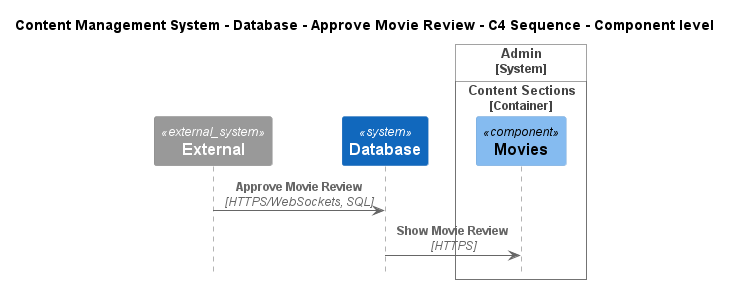

The diagram above was rendered by PlantUML. Its source (embedded in the PNG):
@startuml
!include ..\..\..\..\..\.c4s\C4_Sequence.puml

title Content Management System - Database - Approve Movie Review - C4 Sequence - Component level

System_Ext(C4InterFlow.SoftwareSystems.ExternalSystem, "External", "")
System(ContentManagementSystem.SoftwareSystems.Database, "Database", "Stores user registration information, data, access logs, etc.")

System_Boundary(ContentManagementSystem.SoftwareSystems.Admin, "Admin")
    
Container_Boundary(ContentManagementSystem.SoftwareSystems.Admin.Containers.ContentSections, "Content Sections")
    Component(ContentManagementSystem.SoftwareSystems.Admin.Containers.ContentSections.Components.Movies, "Movies", "", "")
Boundary_End()
Boundary_End()

Rel(C4InterFlow.SoftwareSystems.ExternalSystem, ContentManagementSystem.SoftwareSystems.Database, "Approve Movie Review", "HTTPS/WebSockets, SQL")
Rel(ContentManagementSystem.SoftwareSystems.Database, ContentManagementSystem.SoftwareSystems.Admin.Containers.ContentSections.Components.Movies, "Show Movie Review", "HTTPS")


@enduml